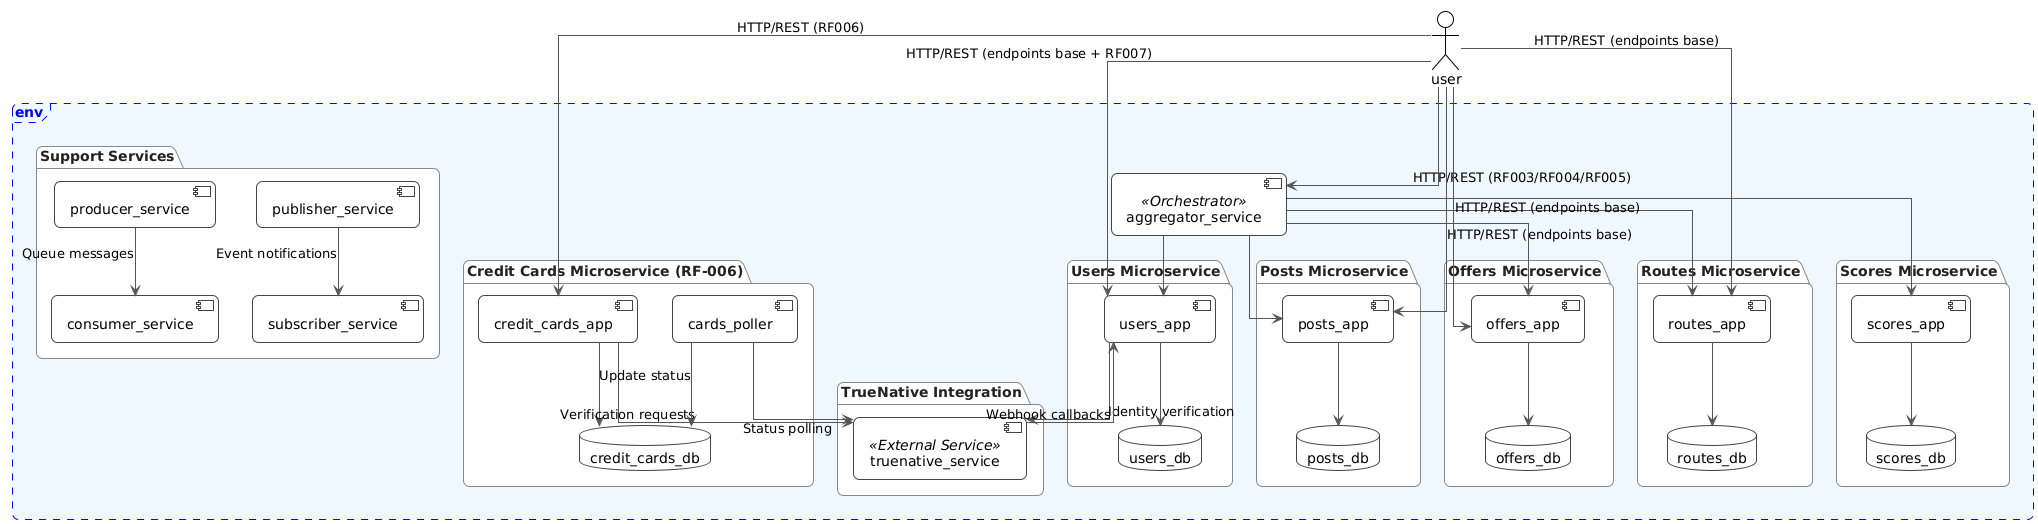

The diagram above was rendered by PlantUML. Its source (embedded in the PNG):
@startuml components
'==================== ESTILO GLOBAL ====================
!theme plain
skinparam shadowing false
skinparam linetype ortho
skinparam roundcorner 12
skinparam ArrowThickness 1
skinparam ArrowColor #555
skinparam defaultTextAlignment center
skinparam package {
  BackgroundColor white
  BorderColor #888
  FontColor #222
  BorderThickness 1
}
skinparam component {
  BackgroundColor white
  BorderColor #444
}
skinparam database {
  BackgroundColor white
  BorderColor #444
}
skinparam frame {
  BackgroundColor #F7FBFF
  BorderColor #2B6CB0
  FontColor #2B6CB0
  BorderThickness 1
}

frame env #aliceblue;line:blue;line.dashed;text:blue {
package "Users Microservice" as users_pkg {
  component "users_app" as users_app
  database  "users_db"  as users_db
}

package "Posts Microservice" as posts_pkg {
  component "posts_app" as posts_app
  database  "posts_db"  as posts_db
}

package "Offers Microservice" as offers_pkg {
  component "offers_app" as offers_app
  database  "offers_db"  as offers_db
}

package "Routes Microservice" as routes_pkg {
  component "routes_app" as routes_app
  database  "routes_db"  as routes_db
}

package "Scores Microservice" as scores_pkg {
  component "scores_app" as scores_app
  database  "scores_db" as scores_db
}

package "Credit Cards Microservice (RF-006)" as cards_pkg {
  component "credit_cards_app" as cards_app
  database  "credit_cards_db" as cards_db
  component "cards_poller" as cards_poller
}

package "TrueNative Integration" as truenative_pkg {
  component "truenative_service" as truenative <<External Service>>
}

package "Support Services" as support_pkg {
  component "producer_service" as producer
  component "publisher_service" as publisher
  component "consumer_service" as consumer
  component "subscriber_service" as subscriber
}

component "aggregator_service" as aggregator <<Orchestrator>>

}

' Conexiones internas (app -> su DB)
users_app  --> users_db
posts_app  --> posts_db
offers_app --> offers_db
routes_app --> routes_db
scores_app --> scores_db
cards_app  --> cards_db

' Orquestador consulta servicios de dominio
aggregator --> users_app
aggregator --> posts_app
aggregator --> offers_app
aggregator --> routes_app
aggregator --> scores_app

' RF-006: Credit Cards integration
cards_app --> truenative : Verification requests
cards_poller --> truenative : Status polling
cards_poller --> cards_db : Update status
producer --> consumer : Queue messages
publisher --> subscriber : Event notifications

' RF-007: User verification integration  
users_app --> truenative : Identity verification
truenative --> users_app : Webhook callbacks

' Cliente externo
actor "user" as end_user
end_user --> aggregator : HTTP/REST (RF003/RF004/RF005)
end_user --> users_app  : HTTP/REST (endpoints base + RF007)
end_user --> posts_app  : HTTP/REST (endpoints base)
end_user --> offers_app : HTTP/REST (endpoints base)
end_user --> routes_app : HTTP/REST (endpoints base)
end_user --> cards_app  : HTTP/REST (RF006)
@enduml